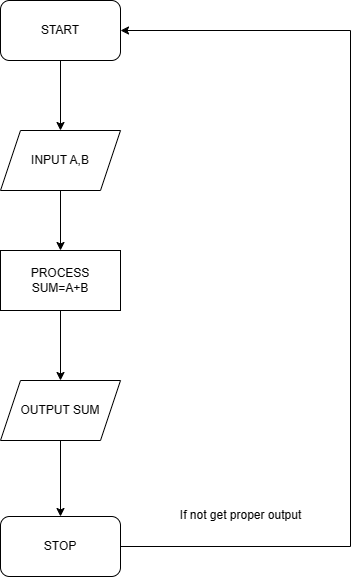

The diagram above was exported from draw.io. Its source (the exported page's mxGraphModel, read from the mxfile embedded in the PNG):
<mxGraphModel dx="1113" dy="632" grid="1" gridSize="10" guides="1" tooltips="1" connect="1" arrows="1" fold="1" page="1" pageScale="1" pageWidth="850" pageHeight="1100" math="0" shadow="0">
  <root>
    <mxCell id="0" />
    <mxCell id="1" parent="0" />
    <mxCell id="ceBm_47VacV726qJmlSj-4" style="edgeStyle=orthogonalEdgeStyle;rounded=0;orthogonalLoop=1;jettySize=auto;html=1;exitX=0.5;exitY=1;exitDx=0;exitDy=0;entryX=0.5;entryY=0;entryDx=0;entryDy=0;" parent="1" source="ceBm_47VacV726qJmlSj-1" target="ceBm_47VacV726qJmlSj-3" edge="1">
      <mxGeometry relative="1" as="geometry" />
    </mxCell>
    <mxCell id="ceBm_47VacV726qJmlSj-1" value="START" style="rounded=1;whiteSpace=wrap;html=1;" parent="1" vertex="1">
      <mxGeometry x="330" y="20" width="120" height="60" as="geometry" />
    </mxCell>
    <mxCell id="YLN6zVzma02915cJFJE6-1" style="edgeStyle=orthogonalEdgeStyle;rounded=0;orthogonalLoop=1;jettySize=auto;html=1;exitX=1;exitY=0.5;exitDx=0;exitDy=0;entryX=1;entryY=0.5;entryDx=0;entryDy=0;" edge="1" parent="1" source="ceBm_47VacV726qJmlSj-2" target="ceBm_47VacV726qJmlSj-1">
      <mxGeometry relative="1" as="geometry">
        <Array as="points">
          <mxPoint x="680" y="566" />
          <mxPoint x="680" y="50" />
        </Array>
      </mxGeometry>
    </mxCell>
    <mxCell id="ceBm_47VacV726qJmlSj-2" value="STOP" style="rounded=1;whiteSpace=wrap;html=1;" parent="1" vertex="1">
      <mxGeometry x="330" y="536" width="120" height="60" as="geometry" />
    </mxCell>
    <mxCell id="ceBm_47VacV726qJmlSj-7" style="edgeStyle=orthogonalEdgeStyle;rounded=0;orthogonalLoop=1;jettySize=auto;html=1;exitX=0.5;exitY=1;exitDx=0;exitDy=0;entryX=0.5;entryY=0;entryDx=0;entryDy=0;" parent="1" source="ceBm_47VacV726qJmlSj-3" target="ceBm_47VacV726qJmlSj-6" edge="1">
      <mxGeometry relative="1" as="geometry" />
    </mxCell>
    <mxCell id="ceBm_47VacV726qJmlSj-3" value="INPUT A,B" style="shape=parallelogram;perimeter=parallelogramPerimeter;whiteSpace=wrap;html=1;fixedSize=1;" parent="1" vertex="1">
      <mxGeometry x="330" y="150" width="120" height="60" as="geometry" />
    </mxCell>
    <mxCell id="ceBm_47VacV726qJmlSj-9" style="edgeStyle=orthogonalEdgeStyle;rounded=0;orthogonalLoop=1;jettySize=auto;html=1;exitX=0.5;exitY=1;exitDx=0;exitDy=0;entryX=0.5;entryY=0;entryDx=0;entryDy=0;" parent="1" source="ceBm_47VacV726qJmlSj-6" target="ceBm_47VacV726qJmlSj-8" edge="1">
      <mxGeometry relative="1" as="geometry" />
    </mxCell>
    <mxCell id="ceBm_47VacV726qJmlSj-6" value="PROCESS SUM=A+B" style="rounded=0;whiteSpace=wrap;html=1;" parent="1" vertex="1">
      <mxGeometry x="330" y="270" width="120" height="60" as="geometry" />
    </mxCell>
    <mxCell id="ceBm_47VacV726qJmlSj-11" style="edgeStyle=orthogonalEdgeStyle;rounded=0;orthogonalLoop=1;jettySize=auto;html=1;exitX=0.5;exitY=1;exitDx=0;exitDy=0;entryX=0.5;entryY=0;entryDx=0;entryDy=0;" parent="1" source="ceBm_47VacV726qJmlSj-8" target="ceBm_47VacV726qJmlSj-2" edge="1">
      <mxGeometry relative="1" as="geometry" />
    </mxCell>
    <mxCell id="ceBm_47VacV726qJmlSj-8" value="OUTPUT SUM" style="shape=parallelogram;perimeter=parallelogramPerimeter;whiteSpace=wrap;html=1;fixedSize=1;" parent="1" vertex="1">
      <mxGeometry x="330" y="400" width="120" height="60" as="geometry" />
    </mxCell>
    <mxCell id="YLN6zVzma02915cJFJE6-2" value="If not get proper output" style="text;html=1;align=center;verticalAlign=middle;resizable=0;points=[];autosize=1;strokeColor=none;fillColor=none;" vertex="1" parent="1">
      <mxGeometry x="500" y="520" width="140" height="30" as="geometry" />
    </mxCell>
  </root>
</mxGraphModel>